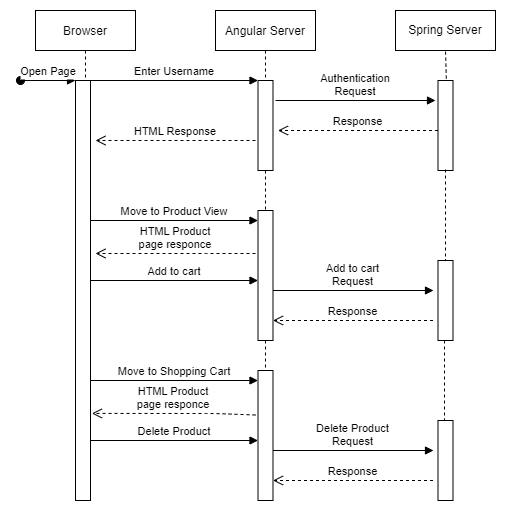

The diagram above was exported from draw.io. Its source (the exported page's mxGraphModel, read from the mxfile embedded in the PNG):
<mxGraphModel dx="1278" dy="547" grid="1" gridSize="10" guides="1" tooltips="1" connect="1" arrows="1" fold="1" page="1" pageScale="1" pageWidth="850" pageHeight="1100" math="0" shadow="0">
  <root>
    <mxCell id="0" />
    <mxCell id="1" parent="0" />
    <mxCell id="3nuBFxr9cyL0pnOWT2aG-1" value="Browser" style="shape=umlLifeline;perimeter=lifelinePerimeter;container=1;collapsible=0;recursiveResize=0;rounded=0;shadow=0;strokeWidth=1;" parent="1" vertex="1">
      <mxGeometry x="120" y="80" width="100" height="490" as="geometry" />
    </mxCell>
    <mxCell id="3nuBFxr9cyL0pnOWT2aG-2" value="" style="points=[];perimeter=orthogonalPerimeter;rounded=0;shadow=0;strokeWidth=1;" parent="3nuBFxr9cyL0pnOWT2aG-1" vertex="1">
      <mxGeometry x="40" y="70" width="15" height="420" as="geometry" />
    </mxCell>
    <mxCell id="3nuBFxr9cyL0pnOWT2aG-3" value="Open Page" style="verticalAlign=bottom;startArrow=oval;endArrow=block;startSize=8;shadow=0;strokeWidth=1;" parent="3nuBFxr9cyL0pnOWT2aG-1" target="3nuBFxr9cyL0pnOWT2aG-2" edge="1">
      <mxGeometry relative="1" as="geometry">
        <mxPoint x="-15" y="70" as="sourcePoint" />
      </mxGeometry>
    </mxCell>
    <mxCell id="VHl2UYPjopSfV1OkYNmD-6" value="HTML Response" style="verticalAlign=bottom;endArrow=open;dashed=1;endSize=8;shadow=0;strokeWidth=1;" edge="1" parent="3nuBFxr9cyL0pnOWT2aG-1">
      <mxGeometry relative="1" as="geometry">
        <mxPoint x="60" y="129.9999999999999" as="targetPoint" />
        <mxPoint x="220" y="130" as="sourcePoint" />
      </mxGeometry>
    </mxCell>
    <mxCell id="3nuBFxr9cyL0pnOWT2aG-5" value="Angular Server" style="shape=umlLifeline;perimeter=lifelinePerimeter;container=1;collapsible=0;recursiveResize=0;rounded=0;shadow=0;strokeWidth=1;" parent="1" vertex="1">
      <mxGeometry x="300" y="80" width="100" height="200" as="geometry" />
    </mxCell>
    <mxCell id="3nuBFxr9cyL0pnOWT2aG-6" value="" style="points=[];perimeter=orthogonalPerimeter;rounded=0;shadow=0;strokeWidth=1;" parent="3nuBFxr9cyL0pnOWT2aG-5" vertex="1">
      <mxGeometry x="42.5" y="70" width="15" height="90" as="geometry" />
    </mxCell>
    <mxCell id="3nuBFxr9cyL0pnOWT2aG-8" value="Enter Username" style="verticalAlign=bottom;endArrow=block;entryX=0;entryY=0;shadow=0;strokeWidth=1;" parent="1" source="3nuBFxr9cyL0pnOWT2aG-2" target="3nuBFxr9cyL0pnOWT2aG-6" edge="1">
      <mxGeometry relative="1" as="geometry">
        <mxPoint x="275" y="160" as="sourcePoint" />
      </mxGeometry>
    </mxCell>
    <mxCell id="VHl2UYPjopSfV1OkYNmD-1" value="Spring Server" style="rounded=0;whiteSpace=wrap;html=1;" vertex="1" parent="1">
      <mxGeometry x="480" y="80" width="100" height="40" as="geometry" />
    </mxCell>
    <mxCell id="VHl2UYPjopSfV1OkYNmD-2" value="" style="points=[];perimeter=orthogonalPerimeter;rounded=0;shadow=0;strokeWidth=1;" vertex="1" parent="1">
      <mxGeometry x="522.5" y="150" width="15" height="90" as="geometry" />
    </mxCell>
    <mxCell id="VHl2UYPjopSfV1OkYNmD-4" value="Authentication&#10;Request" style="verticalAlign=bottom;endArrow=block;shadow=0;strokeWidth=1;" edge="1" parent="1">
      <mxGeometry relative="1" as="geometry">
        <mxPoint x="360" y="170.0000000000001" as="sourcePoint" />
        <mxPoint x="520" y="170" as="targetPoint" />
      </mxGeometry>
    </mxCell>
    <mxCell id="VHl2UYPjopSfV1OkYNmD-5" value="Response" style="verticalAlign=bottom;endArrow=open;dashed=1;endSize=8;shadow=0;strokeWidth=1;" edge="1" parent="1">
      <mxGeometry relative="1" as="geometry">
        <mxPoint x="362.5" y="199.9999999999999" as="targetPoint" />
        <mxPoint x="522.5" y="200" as="sourcePoint" />
      </mxGeometry>
    </mxCell>
    <mxCell id="VHl2UYPjopSfV1OkYNmD-10" value="" style="endArrow=none;dashed=1;html=1;rounded=0;exitX=0.553;exitY=-0.021;exitDx=0;exitDy=0;exitPerimeter=0;" edge="1" parent="1" source="VHl2UYPjopSfV1OkYNmD-2">
      <mxGeometry width="50" height="50" relative="1" as="geometry">
        <mxPoint x="530" y="150" as="sourcePoint" />
        <mxPoint x="530" y="120" as="targetPoint" />
      </mxGeometry>
    </mxCell>
    <mxCell id="VHl2UYPjopSfV1OkYNmD-12" value="" style="endArrow=none;dashed=1;html=1;rounded=0;exitX=0.5;exitY=0.989;exitDx=0;exitDy=0;exitPerimeter=0;" edge="1" parent="1" source="VHl2UYPjopSfV1OkYNmD-2">
      <mxGeometry width="50" height="50" relative="1" as="geometry">
        <mxPoint x="530" y="250" as="sourcePoint" />
        <mxPoint x="530" y="330" as="targetPoint" />
      </mxGeometry>
    </mxCell>
    <mxCell id="VHl2UYPjopSfV1OkYNmD-13" value="" style="points=[];perimeter=orthogonalPerimeter;rounded=0;shadow=0;strokeWidth=1;" vertex="1" parent="1">
      <mxGeometry x="342.5" y="280" width="15" height="130" as="geometry" />
    </mxCell>
    <mxCell id="VHl2UYPjopSfV1OkYNmD-17" value="Move to Product View" style="verticalAlign=bottom;endArrow=block;entryX=0;entryY=0;shadow=0;strokeWidth=1;" edge="1" parent="1">
      <mxGeometry relative="1" as="geometry">
        <mxPoint x="175" y="290" as="sourcePoint" />
        <mxPoint x="342.5" y="290" as="targetPoint" />
      </mxGeometry>
    </mxCell>
    <mxCell id="VHl2UYPjopSfV1OkYNmD-20" value="HTML Product&#10;page responce" style="verticalAlign=bottom;endArrow=open;dashed=1;endSize=8;shadow=0;strokeWidth=1;" edge="1" parent="1">
      <mxGeometry relative="1" as="geometry">
        <mxPoint x="180" y="323" as="targetPoint" />
        <mxPoint x="340" y="323" as="sourcePoint" />
        <Array as="points">
          <mxPoint x="300" y="323" />
        </Array>
      </mxGeometry>
    </mxCell>
    <mxCell id="VHl2UYPjopSfV1OkYNmD-21" value="Add to cart" style="verticalAlign=bottom;endArrow=block;entryX=0;entryY=0;shadow=0;strokeWidth=1;" edge="1" parent="1">
      <mxGeometry relative="1" as="geometry">
        <mxPoint x="175" y="350" as="sourcePoint" />
        <mxPoint x="342.5" y="350" as="targetPoint" />
      </mxGeometry>
    </mxCell>
    <mxCell id="VHl2UYPjopSfV1OkYNmD-22" value="" style="points=[];perimeter=orthogonalPerimeter;rounded=0;shadow=0;strokeWidth=1;" vertex="1" parent="1">
      <mxGeometry x="522.5" y="330" width="15" height="80" as="geometry" />
    </mxCell>
    <mxCell id="VHl2UYPjopSfV1OkYNmD-23" value="Add to cart&#10;Request" style="verticalAlign=bottom;endArrow=block;shadow=0;strokeWidth=1;" edge="1" parent="1">
      <mxGeometry relative="1" as="geometry">
        <mxPoint x="357.5" y="360.0000000000001" as="sourcePoint" />
        <mxPoint x="518" y="360" as="targetPoint" />
      </mxGeometry>
    </mxCell>
    <mxCell id="VHl2UYPjopSfV1OkYNmD-24" value="Response" style="verticalAlign=bottom;endArrow=open;dashed=1;endSize=8;shadow=0;strokeWidth=1;" edge="1" parent="1">
      <mxGeometry relative="1" as="geometry">
        <mxPoint x="357.5" y="389.9999999999999" as="targetPoint" />
        <mxPoint x="517.5" y="390" as="sourcePoint" />
      </mxGeometry>
    </mxCell>
    <mxCell id="VHl2UYPjopSfV1OkYNmD-30" value="" style="points=[];perimeter=orthogonalPerimeter;rounded=0;shadow=0;strokeWidth=1;" vertex="1" parent="1">
      <mxGeometry x="342.5" y="440" width="15" height="130" as="geometry" />
    </mxCell>
    <mxCell id="VHl2UYPjopSfV1OkYNmD-31" value="Move to Shopping Cart" style="verticalAlign=bottom;endArrow=block;entryX=0;entryY=0;shadow=0;strokeWidth=1;" edge="1" parent="1">
      <mxGeometry relative="1" as="geometry">
        <mxPoint x="175" y="450" as="sourcePoint" />
        <mxPoint x="342.5" y="450" as="targetPoint" />
      </mxGeometry>
    </mxCell>
    <mxCell id="VHl2UYPjopSfV1OkYNmD-32" value="HTML Product&#10;page responce" style="verticalAlign=bottom;endArrow=open;dashed=1;endSize=8;shadow=0;strokeWidth=1;entryX=1.14;entryY=0.524;entryDx=0;entryDy=0;entryPerimeter=0;" edge="1" parent="1">
      <mxGeometry relative="1" as="geometry">
        <mxPoint x="176.4000000000001" y="482.9200000000001" as="targetPoint" />
        <mxPoint x="340" y="484.5" as="sourcePoint" />
        <Array as="points">
          <mxPoint x="300" y="483" />
        </Array>
      </mxGeometry>
    </mxCell>
    <mxCell id="VHl2UYPjopSfV1OkYNmD-33" value="Delete Product" style="verticalAlign=bottom;endArrow=block;entryX=0;entryY=0;shadow=0;strokeWidth=1;" edge="1" parent="1">
      <mxGeometry relative="1" as="geometry">
        <mxPoint x="175" y="510" as="sourcePoint" />
        <mxPoint x="342.5" y="510" as="targetPoint" />
      </mxGeometry>
    </mxCell>
    <mxCell id="VHl2UYPjopSfV1OkYNmD-34" value="" style="points=[];perimeter=orthogonalPerimeter;rounded=0;shadow=0;strokeWidth=1;" vertex="1" parent="1">
      <mxGeometry x="522.5" y="490" width="15" height="80" as="geometry" />
    </mxCell>
    <mxCell id="VHl2UYPjopSfV1OkYNmD-35" value="Delete Product&#10;Request" style="verticalAlign=bottom;endArrow=block;shadow=0;strokeWidth=1;" edge="1" parent="1">
      <mxGeometry relative="1" as="geometry">
        <mxPoint x="357.5" y="520.0000000000001" as="sourcePoint" />
        <mxPoint x="518" y="520" as="targetPoint" />
      </mxGeometry>
    </mxCell>
    <mxCell id="VHl2UYPjopSfV1OkYNmD-36" value="Response" style="verticalAlign=bottom;endArrow=open;dashed=1;endSize=8;shadow=0;strokeWidth=1;" edge="1" parent="1">
      <mxGeometry relative="1" as="geometry">
        <mxPoint x="357.5" y="549.9999999999999" as="targetPoint" />
        <mxPoint x="517.5" y="550" as="sourcePoint" />
      </mxGeometry>
    </mxCell>
    <mxCell id="VHl2UYPjopSfV1OkYNmD-38" value="" style="endArrow=none;dashed=1;html=1;rounded=0;" edge="1" parent="1">
      <mxGeometry width="50" height="50" relative="1" as="geometry">
        <mxPoint x="529" y="410" as="sourcePoint" />
        <mxPoint x="529" y="490" as="targetPoint" />
      </mxGeometry>
    </mxCell>
    <mxCell id="VHl2UYPjopSfV1OkYNmD-39" value="" style="endArrow=none;dashed=1;html=1;rounded=0;" edge="1" parent="1">
      <mxGeometry width="50" height="50" relative="1" as="geometry">
        <mxPoint x="350" y="410" as="sourcePoint" />
        <mxPoint x="350" y="440" as="targetPoint" />
      </mxGeometry>
    </mxCell>
  </root>
</mxGraphModel>